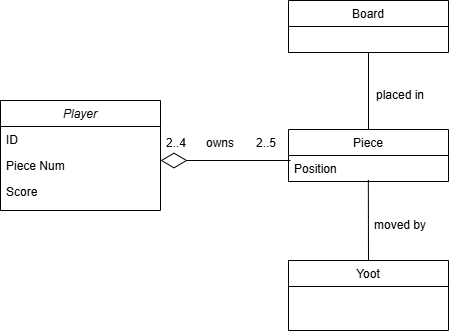

The diagram above was exported from draw.io. Its source (the exported page's mxGraphModel, read from the mxfile embedded in the PNG):
<mxGraphModel dx="1281" dy="562" grid="1" gridSize="10" guides="1" tooltips="1" connect="1" arrows="1" fold="1" page="1" pageScale="1" pageWidth="827" pageHeight="1169" math="0" shadow="0">
  <root>
    <mxCell id="WIyWlLk6GJQsqaUBKTNV-0" />
    <mxCell id="WIyWlLk6GJQsqaUBKTNV-1" parent="WIyWlLk6GJQsqaUBKTNV-0" />
    <mxCell id="zkfFHV4jXpPFQw0GAbJ--0" value="Player" style="swimlane;fontStyle=2;align=center;verticalAlign=top;childLayout=stackLayout;horizontal=1;startSize=26;horizontalStack=0;resizeParent=1;resizeLast=0;collapsible=1;marginBottom=0;rounded=0;shadow=0;strokeWidth=1;" parent="WIyWlLk6GJQsqaUBKTNV-1" vertex="1">
      <mxGeometry x="130" y="270" width="160" height="110" as="geometry">
        <mxRectangle x="230" y="140" width="160" height="26" as="alternateBounds" />
      </mxGeometry>
    </mxCell>
    <mxCell id="zkfFHV4jXpPFQw0GAbJ--1" value="ID" style="text;align=left;verticalAlign=top;spacingLeft=4;spacingRight=4;overflow=hidden;rotatable=0;points=[[0,0.5],[1,0.5]];portConstraint=eastwest;" parent="zkfFHV4jXpPFQw0GAbJ--0" vertex="1">
      <mxGeometry y="26" width="160" height="26" as="geometry" />
    </mxCell>
    <mxCell id="zkfFHV4jXpPFQw0GAbJ--2" value="Piece Num" style="text;align=left;verticalAlign=top;spacingLeft=4;spacingRight=4;overflow=hidden;rotatable=0;points=[[0,0.5],[1,0.5]];portConstraint=eastwest;rounded=0;shadow=0;html=0;" parent="zkfFHV4jXpPFQw0GAbJ--0" vertex="1">
      <mxGeometry y="52" width="160" height="26" as="geometry" />
    </mxCell>
    <mxCell id="zkfFHV4jXpPFQw0GAbJ--3" value="Score" style="text;align=left;verticalAlign=top;spacingLeft=4;spacingRight=4;overflow=hidden;rotatable=0;points=[[0,0.5],[1,0.5]];portConstraint=eastwest;rounded=0;shadow=0;html=0;" parent="zkfFHV4jXpPFQw0GAbJ--0" vertex="1">
      <mxGeometry y="78" width="160" height="26" as="geometry" />
    </mxCell>
    <mxCell id="zkfFHV4jXpPFQw0GAbJ--13" value="Yoot" style="swimlane;fontStyle=0;align=center;verticalAlign=top;childLayout=stackLayout;horizontal=1;startSize=26;horizontalStack=0;resizeParent=1;resizeLast=0;collapsible=1;marginBottom=0;rounded=0;shadow=0;strokeWidth=1;" parent="WIyWlLk6GJQsqaUBKTNV-1" vertex="1">
      <mxGeometry x="418" y="430" width="160" height="70" as="geometry">
        <mxRectangle x="340" y="380" width="170" height="26" as="alternateBounds" />
      </mxGeometry>
    </mxCell>
    <mxCell id="zkfFHV4jXpPFQw0GAbJ--17" value="Piece" style="swimlane;fontStyle=0;align=center;verticalAlign=top;childLayout=stackLayout;horizontal=1;startSize=26;horizontalStack=0;resizeParent=1;resizeLast=0;collapsible=1;marginBottom=0;rounded=0;shadow=0;strokeWidth=1;" parent="WIyWlLk6GJQsqaUBKTNV-1" vertex="1">
      <mxGeometry x="418" y="299" width="160" height="52" as="geometry">
        <mxRectangle x="550" y="140" width="160" height="26" as="alternateBounds" />
      </mxGeometry>
    </mxCell>
    <mxCell id="zkfFHV4jXpPFQw0GAbJ--18" value="Position" style="text;align=left;verticalAlign=top;spacingLeft=4;spacingRight=4;overflow=hidden;rotatable=0;points=[[0,0.5],[1,0.5]];portConstraint=eastwest;" parent="zkfFHV4jXpPFQw0GAbJ--17" vertex="1">
      <mxGeometry y="26" width="160" height="26" as="geometry" />
    </mxCell>
    <mxCell id="AUbxwtFaxIFBUqoZW3Ql-1" value="" style="endArrow=none;html=1;rounded=0;exitX=0.5;exitY=0;exitDx=0;exitDy=0;entryX=0.499;entryY=0.938;entryDx=0;entryDy=0;entryPerimeter=0;" parent="WIyWlLk6GJQsqaUBKTNV-1" source="zkfFHV4jXpPFQw0GAbJ--13" target="zkfFHV4jXpPFQw0GAbJ--18" edge="1">
      <mxGeometry width="50" height="50" relative="1" as="geometry">
        <mxPoint x="450" y="401" as="sourcePoint" />
        <mxPoint x="500" y="351" as="targetPoint" />
      </mxGeometry>
    </mxCell>
    <mxCell id="AUbxwtFaxIFBUqoZW3Ql-3" value="Board" style="swimlane;fontStyle=0;align=center;verticalAlign=top;childLayout=stackLayout;horizontal=1;startSize=26;horizontalStack=0;resizeParent=1;resizeLast=0;collapsible=1;marginBottom=0;rounded=0;shadow=0;strokeWidth=1;" parent="WIyWlLk6GJQsqaUBKTNV-1" vertex="1">
      <mxGeometry x="418" y="170" width="160" height="52" as="geometry">
        <mxRectangle x="550" y="140" width="160" height="26" as="alternateBounds" />
      </mxGeometry>
    </mxCell>
    <mxCell id="AUbxwtFaxIFBUqoZW3Ql-5" value="" style="endArrow=diamondThin;endFill=0;endSize=24;html=1;rounded=0;" parent="WIyWlLk6GJQsqaUBKTNV-1" edge="1">
      <mxGeometry width="160" relative="1" as="geometry">
        <mxPoint x="420" y="330" as="sourcePoint" />
        <mxPoint x="290" y="330" as="targetPoint" />
      </mxGeometry>
    </mxCell>
    <mxCell id="AUbxwtFaxIFBUqoZW3Ql-6" value="2..4" style="text;strokeColor=none;fillColor=none;align=left;verticalAlign=top;spacingLeft=4;spacingRight=4;overflow=hidden;rotatable=0;points=[[0,0.5],[1,0.5]];portConstraint=eastwest;whiteSpace=wrap;html=1;" parent="WIyWlLk6GJQsqaUBKTNV-1" vertex="1">
      <mxGeometry x="290" y="299" width="30" height="26" as="geometry" />
    </mxCell>
    <mxCell id="AUbxwtFaxIFBUqoZW3Ql-7" value="2..5" style="text;strokeColor=none;fillColor=none;align=left;verticalAlign=top;spacingLeft=4;spacingRight=4;overflow=hidden;rotatable=0;points=[[0,0.5],[1,0.5]];portConstraint=eastwest;whiteSpace=wrap;html=1;" parent="WIyWlLk6GJQsqaUBKTNV-1" vertex="1">
      <mxGeometry x="380" y="299" width="30" height="26" as="geometry" />
    </mxCell>
    <mxCell id="AUbxwtFaxIFBUqoZW3Ql-8" value="owns" style="text;strokeColor=none;fillColor=none;align=left;verticalAlign=top;spacingLeft=4;spacingRight=4;overflow=hidden;rotatable=0;points=[[0,0.5],[1,0.5]];portConstraint=eastwest;whiteSpace=wrap;html=1;" parent="WIyWlLk6GJQsqaUBKTNV-1" vertex="1">
      <mxGeometry x="330" y="299" width="40" height="26" as="geometry" />
    </mxCell>
    <mxCell id="AUbxwtFaxIFBUqoZW3Ql-10" value="" style="endArrow=none;html=1;rounded=0;strokeColor=default;align=center;verticalAlign=middle;fontFamily=Helvetica;fontSize=11;fontColor=default;labelBackgroundColor=default;edgeStyle=orthogonalEdgeStyle;exitX=0.5;exitY=0;exitDx=0;exitDy=0;entryX=0.5;entryY=1;entryDx=0;entryDy=0;" parent="WIyWlLk6GJQsqaUBKTNV-1" source="zkfFHV4jXpPFQw0GAbJ--17" target="AUbxwtFaxIFBUqoZW3Ql-3" edge="1">
      <mxGeometry width="50" height="50" relative="1" as="geometry">
        <mxPoint x="500" y="280" as="sourcePoint" />
        <mxPoint x="550" y="230" as="targetPoint" />
      </mxGeometry>
    </mxCell>
    <mxCell id="U-Jsz3sU-H74i3l8wtV--0" value="moved by" style="text;html=1;align=center;verticalAlign=middle;whiteSpace=wrap;rounded=0;" vertex="1" parent="WIyWlLk6GJQsqaUBKTNV-1">
      <mxGeometry x="500" y="380" width="60" height="30" as="geometry" />
    </mxCell>
    <mxCell id="U-Jsz3sU-H74i3l8wtV--1" value="placed in" style="text;html=1;align=center;verticalAlign=middle;whiteSpace=wrap;rounded=0;" vertex="1" parent="WIyWlLk6GJQsqaUBKTNV-1">
      <mxGeometry x="500" y="250" width="60" height="30" as="geometry" />
    </mxCell>
  </root>
</mxGraphModel>